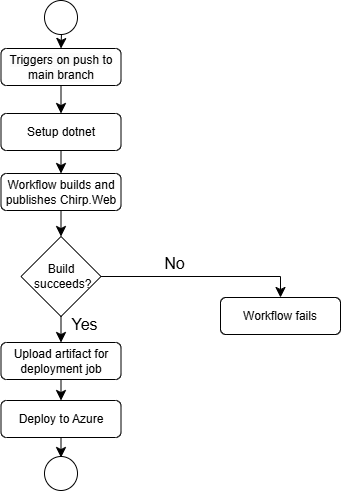

The diagram above was exported from draw.io. Its source (the exported page's mxGraphModel, read from the mxfile embedded in the PNG):
<mxGraphModel dx="1050" dy="1015" grid="0" gridSize="10" guides="1" tooltips="1" connect="1" arrows="1" fold="1" page="0" pageScale="1" pageWidth="827" pageHeight="1169" math="0" shadow="0">
  <root>
    <mxCell id="0" />
    <mxCell id="1" parent="0" />
    <mxCell id="t5quq-C0QKdpdHluqrWB-1" style="edgeStyle=none;curved=1;rounded=0;orthogonalLoop=1;jettySize=auto;html=1;exitX=0.5;exitY=1;exitDx=0;exitDy=0;entryX=0.5;entryY=0;entryDx=0;entryDy=0;fontSize=12;startSize=8;endSize=8;" parent="1" target="t5quq-C0QKdpdHluqrWB-3" edge="1">
      <mxGeometry relative="1" as="geometry">
        <mxPoint x="102" y="-48" as="sourcePoint" />
      </mxGeometry>
    </mxCell>
    <mxCell id="t5quq-C0QKdpdHluqrWB-2" style="edgeStyle=none;curved=1;rounded=0;orthogonalLoop=1;jettySize=auto;html=1;exitX=0.5;exitY=1;exitDx=0;exitDy=0;entryX=0.5;entryY=0;entryDx=0;entryDy=0;fontSize=12;startSize=8;endSize=8;" parent="1" source="t5quq-C0QKdpdHluqrWB-3" target="t5quq-C0QKdpdHluqrWB-13" edge="1">
      <mxGeometry relative="1" as="geometry" />
    </mxCell>
    <mxCell id="t5quq-C0QKdpdHluqrWB-3" value="&lt;span style=&quot;background-color: rgb(251, 251, 251);&quot;&gt;Triggers on push to main branch&lt;/span&gt;" style="rounded=1;whiteSpace=wrap;html=1;" parent="1" vertex="1">
      <mxGeometry x="41.5" y="-32" width="120" height="37" as="geometry" />
    </mxCell>
    <mxCell id="t5quq-C0QKdpdHluqrWB-4" style="edgeStyle=none;curved=1;rounded=0;orthogonalLoop=1;jettySize=auto;html=1;exitX=0.5;exitY=1;exitDx=0;exitDy=0;entryX=0.5;entryY=0;entryDx=0;entryDy=0;fontSize=12;startSize=8;endSize=8;" parent="1" source="t5quq-C0QKdpdHluqrWB-5" target="t5quq-C0QKdpdHluqrWB-9" edge="1">
      <mxGeometry relative="1" as="geometry" />
    </mxCell>
    <mxCell id="t5quq-C0QKdpdHluqrWB-5" value="Workflow builds and publishes Chirp.Web" style="rounded=1;whiteSpace=wrap;html=1;" parent="1" vertex="1">
      <mxGeometry x="41.5" y="93" width="120" height="37" as="geometry" />
    </mxCell>
    <mxCell id="t5quq-C0QKdpdHluqrWB-6" style="edgeStyle=none;curved=1;rounded=0;orthogonalLoop=1;jettySize=auto;html=1;exitX=0.5;exitY=1;exitDx=0;exitDy=0;entryX=0.5;entryY=0;entryDx=0;entryDy=0;fontSize=12;startSize=8;endSize=8;" parent="1" source="t5quq-C0QKdpdHluqrWB-9" edge="1">
      <mxGeometry relative="1" as="geometry">
        <mxPoint x="101.5" y="217" as="targetPoint" />
      </mxGeometry>
    </mxCell>
    <mxCell id="t5quq-C0QKdpdHluqrWB-7" style="edgeStyle=orthogonalEdgeStyle;rounded=0;orthogonalLoop=1;jettySize=auto;html=1;exitX=1;exitY=0.5;exitDx=0;exitDy=0;fontSize=12;startSize=8;endSize=8;entryX=0.5;entryY=0;entryDx=0;entryDy=0;" parent="1" source="t5quq-C0QKdpdHluqrWB-9" target="t5quq-C0QKdpdHluqrWB-10" edge="1">
      <mxGeometry relative="1" as="geometry">
        <mxPoint x="297.5999755859375" y="202.39999389648438" as="targetPoint" />
      </mxGeometry>
    </mxCell>
    <mxCell id="t5quq-C0QKdpdHluqrWB-8" style="edgeStyle=none;curved=1;rounded=0;orthogonalLoop=1;jettySize=auto;html=1;exitX=0.5;exitY=1;exitDx=0;exitDy=0;entryX=0.5;entryY=0;entryDx=0;entryDy=0;fontSize=12;startSize=8;endSize=8;" parent="1" source="t5quq-C0QKdpdHluqrWB-9" target="t5quq-C0QKdpdHluqrWB-15" edge="1">
      <mxGeometry relative="1" as="geometry" />
    </mxCell>
    <mxCell id="t5quq-C0QKdpdHluqrWB-9" value="Build&lt;div&gt;&amp;nbsp;succeeds?&lt;/div&gt;" style="rhombus;whiteSpace=wrap;html=1;" parent="1" vertex="1">
      <mxGeometry x="61.5" y="156" width="80" height="80" as="geometry" />
    </mxCell>
    <mxCell id="t5quq-C0QKdpdHluqrWB-10" value="Workflow fails" style="rounded=1;whiteSpace=wrap;html=1;" parent="1" vertex="1">
      <mxGeometry x="261" y="217" width="120" height="37" as="geometry" />
    </mxCell>
    <mxCell id="t5quq-C0QKdpdHluqrWB-11" value="" style="ellipse;whiteSpace=wrap;html=1;" parent="1" vertex="1">
      <mxGeometry x="85" y="-80" width="33" height="34" as="geometry" />
    </mxCell>
    <mxCell id="t5quq-C0QKdpdHluqrWB-12" style="edgeStyle=none;curved=1;rounded=0;orthogonalLoop=1;jettySize=auto;html=1;exitX=0.5;exitY=1;exitDx=0;exitDy=0;entryX=0.5;entryY=0;entryDx=0;entryDy=0;fontSize=12;startSize=8;endSize=8;" parent="1" source="t5quq-C0QKdpdHluqrWB-13" target="t5quq-C0QKdpdHluqrWB-5" edge="1">
      <mxGeometry relative="1" as="geometry" />
    </mxCell>
    <mxCell id="t5quq-C0QKdpdHluqrWB-13" value="Setup dotnet" style="rounded=1;whiteSpace=wrap;html=1;" parent="1" vertex="1">
      <mxGeometry x="41.5" y="33" width="120" height="37" as="geometry" />
    </mxCell>
    <mxCell id="t5quq-C0QKdpdHluqrWB-14" style="edgeStyle=none;curved=1;rounded=0;orthogonalLoop=1;jettySize=auto;html=1;exitX=0.5;exitY=1;exitDx=0;exitDy=0;entryX=0.5;entryY=0;entryDx=0;entryDy=0;fontSize=12;startSize=8;endSize=8;" parent="1" source="t5quq-C0QKdpdHluqrWB-15" target="t5quq-C0QKdpdHluqrWB-17" edge="1">
      <mxGeometry relative="1" as="geometry" />
    </mxCell>
    <mxCell id="t5quq-C0QKdpdHluqrWB-15" value="Upload artifact for deployment job" style="rounded=1;whiteSpace=wrap;html=1;" parent="1" vertex="1">
      <mxGeometry x="41.5" y="262" width="120" height="37" as="geometry" />
    </mxCell>
    <mxCell id="t5quq-C0QKdpdHluqrWB-16" style="edgeStyle=none;curved=1;rounded=0;orthogonalLoop=1;jettySize=auto;html=1;exitX=0.5;exitY=1;exitDx=0;exitDy=0;entryX=0.5;entryY=0;entryDx=0;entryDy=0;fontSize=12;startSize=8;endSize=8;" parent="1" source="t5quq-C0QKdpdHluqrWB-17" edge="1">
      <mxGeometry relative="1" as="geometry">
        <mxPoint x="101.5" y="377" as="targetPoint" />
      </mxGeometry>
    </mxCell>
    <mxCell id="t5quq-C0QKdpdHluqrWB-17" value="Deploy to Azure" style="rounded=1;whiteSpace=wrap;html=1;" parent="1" vertex="1">
      <mxGeometry x="41.5" y="320" width="120" height="37" as="geometry" />
    </mxCell>
    <mxCell id="t5quq-C0QKdpdHluqrWB-18" value="" style="ellipse;whiteSpace=wrap;html=1;" parent="1" vertex="1">
      <mxGeometry x="85" y="376" width="33" height="34" as="geometry" />
    </mxCell>
    <mxCell id="t5quq-C0QKdpdHluqrWB-19" value="No" style="text;html=1;align=center;verticalAlign=middle;resizable=0;points=[];autosize=1;strokeColor=none;fillColor=none;fontSize=16;" parent="1" vertex="1">
      <mxGeometry x="196" y="167" width="38" height="31" as="geometry" />
    </mxCell>
    <mxCell id="t5quq-C0QKdpdHluqrWB-20" value="Yes" style="text;html=1;align=center;verticalAlign=middle;resizable=0;points=[];autosize=1;strokeColor=none;fillColor=none;fontSize=16;" parent="1" vertex="1">
      <mxGeometry x="103" y="228" width="44" height="31" as="geometry" />
    </mxCell>
  </root>
</mxGraphModel>